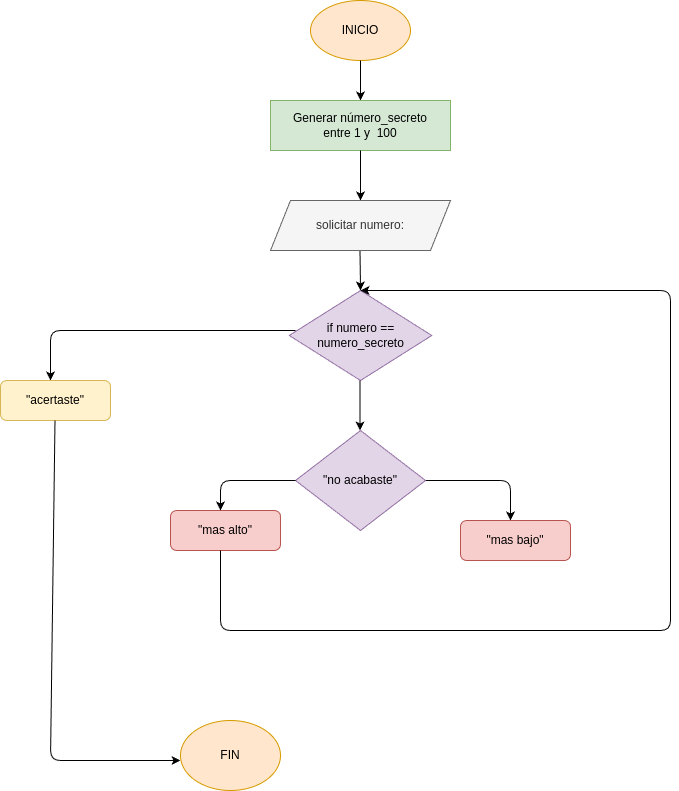

The diagram above was exported from draw.io. Its source (the exported page's mxGraphModel, read from the mxfile embedded in the PNG):
<mxGraphModel dx="662" dy="483" grid="1" gridSize="10" guides="1" tooltips="1" connect="1" arrows="1" fold="1" page="1" pageScale="1" pageWidth="850" pageHeight="1100" math="0" shadow="0">
  <root>
    <mxCell id="0" />
    <mxCell id="1" parent="0" />
    <mxCell id="2" value="INICIO" style="ellipse;whiteSpace=wrap;html=1;fillColor=#ffe6cc;strokeColor=#d79b00;" vertex="1" parent="1">
      <mxGeometry x="350" y="30" width="100" height="60" as="geometry" />
    </mxCell>
    <mxCell id="3" value="" style="endArrow=classic;html=1;" edge="1" parent="1">
      <mxGeometry width="50" height="50" relative="1" as="geometry">
        <mxPoint x="400" y="90" as="sourcePoint" />
        <mxPoint x="400" y="130" as="targetPoint" />
      </mxGeometry>
    </mxCell>
    <mxCell id="4" value="Generar número_secreto&lt;div&gt;entre 1 y&amp;nbsp; 100&lt;/div&gt;" style="rounded=0;whiteSpace=wrap;html=1;fillColor=#d5e8d4;strokeColor=#82b366;" vertex="1" parent="1">
      <mxGeometry x="310" y="130" width="180" height="50" as="geometry" />
    </mxCell>
    <mxCell id="5" value="" style="endArrow=classic;html=1;" edge="1" parent="1">
      <mxGeometry width="50" height="50" relative="1" as="geometry">
        <mxPoint x="400" y="180" as="sourcePoint" />
        <mxPoint x="400" y="230" as="targetPoint" />
      </mxGeometry>
    </mxCell>
    <mxCell id="8" value="" style="endArrow=classic;html=1;" edge="1" parent="1">
      <mxGeometry width="50" height="50" relative="1" as="geometry">
        <mxPoint x="399.5" y="280" as="sourcePoint" />
        <mxPoint x="400" y="320" as="targetPoint" />
      </mxGeometry>
    </mxCell>
    <mxCell id="9" value="if numero ==&lt;div&gt;numero_secreto&lt;/div&gt;" style="rhombus;whiteSpace=wrap;html=1;fillColor=#e1d5e7;strokeColor=#9673a6;" vertex="1" parent="1">
      <mxGeometry x="328.75" y="320" width="142.5" height="90" as="geometry" />
    </mxCell>
    <mxCell id="21" value="" style="endArrow=classic;html=1;" edge="1" parent="1">
      <mxGeometry width="50" height="50" relative="1" as="geometry">
        <mxPoint x="335" y="360" as="sourcePoint" />
        <mxPoint x="90" y="410" as="targetPoint" />
        <Array as="points">
          <mxPoint x="90" y="360" />
        </Array>
      </mxGeometry>
    </mxCell>
    <mxCell id="23" value="&quot;mas alto&quot;" style="rounded=1;whiteSpace=wrap;html=1;fillColor=#f8cecc;strokeColor=#b85450;" vertex="1" parent="1">
      <mxGeometry x="210" y="540" width="110" height="40" as="geometry" />
    </mxCell>
    <mxCell id="24" value="" style="endArrow=classic;html=1;" edge="1" parent="1">
      <mxGeometry width="50" height="50" relative="1" as="geometry">
        <mxPoint x="460" y="510" as="sourcePoint" />
        <mxPoint x="550" y="550" as="targetPoint" />
        <Array as="points">
          <mxPoint x="550" y="510" />
        </Array>
      </mxGeometry>
    </mxCell>
    <mxCell id="25" value="&quot;mas bajo&quot;" style="rounded=1;whiteSpace=wrap;html=1;fillColor=#f8cecc;strokeColor=#b85450;" vertex="1" parent="1">
      <mxGeometry x="500" y="550" width="110" height="40" as="geometry" />
    </mxCell>
    <mxCell id="26" value="&quot;acertaste&quot;" style="rounded=1;whiteSpace=wrap;html=1;fillColor=#fff2cc;strokeColor=#d6b656;" vertex="1" parent="1">
      <mxGeometry x="40" y="410" width="110" height="40" as="geometry" />
    </mxCell>
    <mxCell id="27" value="" style="endArrow=classic;html=1;" edge="1" parent="1">
      <mxGeometry width="50" height="50" relative="1" as="geometry">
        <mxPoint x="94.5" y="450" as="sourcePoint" />
        <mxPoint x="220" y="790" as="targetPoint" />
        <Array as="points">
          <mxPoint x="90" y="790" />
        </Array>
      </mxGeometry>
    </mxCell>
    <mxCell id="28" value="" style="endArrow=classic;html=1;" edge="1" parent="1">
      <mxGeometry width="50" height="50" relative="1" as="geometry">
        <mxPoint x="260" y="580" as="sourcePoint" />
        <mxPoint x="400" y="320" as="targetPoint" />
        <Array as="points">
          <mxPoint x="260" y="660" />
          <mxPoint x="710" y="660" />
          <mxPoint x="710" y="320" />
        </Array>
      </mxGeometry>
    </mxCell>
    <mxCell id="29" value="solicitar numero:" style="shape=parallelogram;perimeter=parallelogramPerimeter;whiteSpace=wrap;html=1;fixedSize=1;fillColor=#f5f5f5;fontColor=#333333;strokeColor=#666666;" vertex="1" parent="1">
      <mxGeometry x="310" y="230" width="180" height="50" as="geometry" />
    </mxCell>
    <mxCell id="30" value="" style="endArrow=classic;html=1;" edge="1" parent="1">
      <mxGeometry width="50" height="50" relative="1" as="geometry">
        <mxPoint x="399.5" y="410" as="sourcePoint" />
        <mxPoint x="399.5" y="460" as="targetPoint" />
      </mxGeometry>
    </mxCell>
    <mxCell id="20" value="&quot;no acabaste&quot;" style="rhombus;whiteSpace=wrap;html=1;fillColor=#e1d5e7;strokeColor=#9673a6;" vertex="1" parent="1">
      <mxGeometry x="335" y="460" width="130" height="100" as="geometry" />
    </mxCell>
    <mxCell id="32" value="" style="endArrow=classic;html=1;" edge="1" parent="1">
      <mxGeometry width="50" height="50" relative="1" as="geometry">
        <mxPoint x="335" y="510" as="sourcePoint" />
        <mxPoint x="260" y="540" as="targetPoint" />
        <Array as="points">
          <mxPoint x="260" y="510" />
        </Array>
      </mxGeometry>
    </mxCell>
    <mxCell id="33" value="FIN" style="ellipse;whiteSpace=wrap;html=1;fillColor=#ffe6cc;strokeColor=#d79b00;" vertex="1" parent="1">
      <mxGeometry x="220" y="750" width="100" height="70" as="geometry" />
    </mxCell>
  </root>
</mxGraphModel>